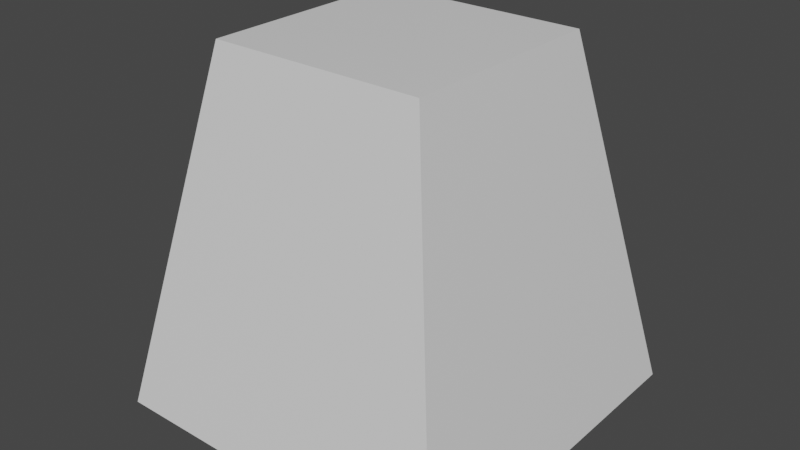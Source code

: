 # Source: Obelisk_5b.blend  (saved by Blender 3.0.42; exported with 4.5.12 LTS)
import bpy
from mathutils import Matrix  # noqa: F401  (used for matrix-valued properties, if any)

bpy.ops.wm.read_factory_settings(use_empty=True)
scene = bpy.context.scene
scene.name = 'Scene'

# ---- collections
col_collection = bpy.data.collections.new('Collection'); scene.collection.children.link(col_collection)
col_cutter = bpy.data.collections.new('cutter'); scene.collection.children.link(col_cutter)

# ---- materials (node trees are filled in below, after node groups)
mat_material = bpy.data.materials.new('Material')
mat_material.alpha_threshold = 0.0
mat_material.use_transparent_shadow = False
mat_material.line_color = (0.0, 0.0, 0.0, 1.0)
mat_material_002 = bpy.data.materials.new('Material.002')
mat_material_002.alpha_threshold = 0.0
mat_material_002.use_transparent_shadow = False
mat_material_002.line_color = (0.0, 0.0, 0.0, 1.0)

# ---- material node trees
mat_material.use_nodes = True; mat_material.node_tree.nodes.clear()
_N = mat_material.node_tree.nodes; _L = mat_material.node_tree.links
n0 = _N.new('ShaderNodeOutputMaterial'); n0.name = 'Material Output'; n0.location = (300, 300)
n1 = _N.new('ShaderNodeBsdfPrincipled'); n1.name = 'Principled BSDF'; n1.location = (10, 300)
n1.distribution = 'GGX'
n1.subsurface_method = 'RANDOM_WALK_SKIN'
n1.inputs[2].default_value = 0.4
n1.inputs[3].default_value = 1.45
n1.inputs[27].default_value = (0.0, 0.0, 0.0, 1.0)
n1.inputs[28].default_value = 1.0
_L.new(n1.outputs[0], n0.inputs[0])
n0.is_active_output = True
mat_material_002.use_nodes = True; mat_material_002.node_tree.nodes.clear()
_N = mat_material_002.node_tree.nodes; _L = mat_material_002.node_tree.links
n0 = _N.new('ShaderNodeOutputMaterial'); n0.name = 'Material Output'; n0.location = (300, 300)
n1 = _N.new('ShaderNodeBsdfPrincipled'); n1.name = 'Principled BSDF'; n1.location = (10, 300)
n1.distribution = 'GGX'
n1.subsurface_method = 'RANDOM_WALK_SKIN'
n1.inputs[2].default_value = 0.4
n1.inputs[3].default_value = 1.45
n1.inputs[27].default_value = (0.0, 0.0, 0.0, 1.0)
n1.inputs[28].default_value = 1.0
_L.new(n1.outputs[0], n0.inputs[0])
n0.is_active_output = True

# ---- world
world_world = bpy.data.worlds.new('World'); scene.world = world_world
world_world.use_nodes = True; world_world.node_tree.nodes.clear()
_N = world_world.node_tree.nodes; _L = world_world.node_tree.links
n0 = _N.new('ShaderNodeOutputWorld'); n0.name = 'World Output'; n0.location = (300, 300)
n1 = _N.new('ShaderNodeBackground'); n1.name = 'Background'; n1.location = (10, 300)
n1.inputs[0].default_value = (0.05088, 0.05088, 0.05088, 1.0)
_L.new(n1.outputs[0], n0.inputs[0])
n0.is_active_output = True
world_world.color = (0.05088, 0.05088, 0.05088)
world_world.use_sun_shadow = False
world_world.sun_shadow_jitter_overblur = 0.0

# ---- meshes
me_cube = bpy.data.meshes.new('Cube')
me_cube.from_pydata([(1.2, 1.2, 2.0), (1.2, -1.2, 2.0), (-1.2, 1.2, 2.0), (-1.2, -1.2, 2.0), (-0.8901, 0.8901, 1.312), (0.8901, 0.8901, 1.312), (0.8901, -0.8901, 1.312), (-0.8901, -0.8901, 1.312), (0.8353, -1.338, 1.312), (-0.8353, -1.338, 1.312), (1.434, 1.434, 0.8292), (1.434, -1.434, 0.8292), (-0.8353, 1.338, 1.312), (0.8353, 1.338, 1.312), (-1.434, 1.434, 0.8292), (-1.338, 0.8353, 1.312), (-1.338, -0.8353, 1.312), (-1.434, -1.434, 0.8292), (1.338, -0.8353, 1.312), (1.338, 0.8353, 1.312)], [], [(0, 1, 11, 18, 19, 10), (0, 2, 3, 1), (17, 3, 2, 14, 15, 16), (11, 1, 3, 17, 9, 8), (2, 0, 10, 13, 12, 14), (6, 8, 9, 7, 16, 15, 4, 12, 13, 5, 19, 18), (12, 4, 14), (7, 17, 16), (6, 11, 8), (5, 10, 19), (11, 6, 18), (10, 5, 13), (14, 4, 15), (17, 7, 9)])
_uv = me_cube.uv_layers.new(name='UVMap')
_uv.uv.foreach_set('vector', [0.625, 0.5, 0.625, 0.75, 0.5518, 0.75, 0.582, 0.7031, 0.582, 0.5469, 0.5518, 0.5, 0.625, 0.5, 0.875, 0.5, 0.875, 0.75, 0.625, 0.75, 0.5518, 0.0, 0.625, 0.0, 0.625, 0.25, 0.5518, 0.25, 0.582, 0.2031, 0.582, 0.04689, 0.5518, 0.75, 0.625, 0.75, 0.625, 1.0, 0.5518, 1.0, 0.582, 0.9531, 0.582, 0.7969, 0.625, 0.25, 0.625, 0.5, 0.5518, 0.5, 0.582, 0.4531, 0.582, 0.2969, 0.5518, 0.25, 0.3012, 0.6709, 0.298, 0.6966, 0.202, 0.6966, 0.1988, 0.6709, 0.1731, 0.6677, 0.1731, 0.5717, 0.1988, 0.5685, 0.202, 0.5428, 0.298, 0.5428, 0.3012, 0.5685, 0.3269, 0.5717, 0.3269, 0.6677, 0.8121, 0.5255, 0.8162, 0.5588, 0.8567, 0.5183, 0.8162, 0.6912, 0.8567, 0.7317, 0.8495, 0.6871, 0.6838, 0.6912, 0.6433, 0.7317, 0.6879, 0.7245, 0.6838, 0.5588, 0.6433, 0.5183, 0.6505, 0.5629, 0.6433, 0.7317, 0.6838, 0.6912, 0.6505, 0.6871, 0.6433, 0.5183, 0.6838, 0.5588, 0.6879, 0.5255, 0.8567, 0.5183, 0.8162, 0.5588, 0.8495, 0.5629, 0.8567, 0.7317, 0.8162, 0.6912, 0.8121, 0.7245])
me_cube.materials.append(mat_material)
me_cube.use_remesh_preserve_volume = False
me_cube.use_remesh_preserve_attributes = False
me_cube.use_mirror_vertex_groups = False
me_cube.update()
me_cube_009 = bpy.data.meshes.new('Cube.009')
me_cube_009.from_pydata([(2.0, -2.0, -2.0), (-2.0, 2.0, -2.0), (-2.0, -2.0, -2.0), (-0.8353, 0.8353, 1.312), (-0.8353, -1.338, 1.312), (-1.338, -0.8353, 1.312), (-1.502, 2.0, -2.0), (-1.502, -2.0, -2.0), (1.502, 1.503, -2.0), (-2.0, -1.492, -2.0), (1.502, -1.492, -2.0), (2.0, 2.0, -2.0), (-0.8353, -0.8353, 1.312), (0.8353, -1.338, 1.312), (-1.434, 1.434, 0.8292), (-1.434, -1.434, 0.8292), (0.8353, 1.338, 1.312), (-0.8353, 1.338, 1.312), (1.434, 1.434, 0.8292), (1.338, 0.8353, 1.312), (1.338, -0.8353, 1.312), (1.434, -1.434, 0.8292), (-1.338, 0.8353, 1.312), (1.502, 2.0, -2.0), (1.502, -2.0, -2.0), (-1.502, 1.503, -2.0), (0.8353, -0.8353, 1.312), (2.0, -1.492, -2.0), (-1.502, -1.492, -2.0), (-2.0, 1.503, -2.0), (0.8353, 0.8353, 1.312), (2.0, 1.503, -2.0)], [], [(15, 5, 9, 2), (17, 6, 1, 14), (7, 4, 15, 2), (9, 5, 22, 29), (27, 20, 21, 0), (29, 22, 14, 1), (17, 16, 23, 6), (16, 18, 11, 23), (27, 31, 19, 20), (31, 11, 18, 19), (28, 7, 2, 9), (25, 29, 1, 6), (24, 7, 28, 10), (8, 25, 6, 23), (10, 28, 25, 8), (28, 9, 29, 25), (27, 10, 8, 31), (31, 8, 23, 11), (12, 15, 4), (12, 5, 15), (12, 4, 13, 26), (19, 30, 26, 20), (21, 20, 26), (21, 26, 13), (3, 12, 26, 30), (12, 3, 22, 5), (14, 22, 3), (14, 3, 17), (17, 3, 30, 16), (18, 16, 30), (19, 18, 30), (0, 24, 10, 27), (0, 21, 13, 24), (7, 24, 13, 4)])
_uv = me_cube_009.uv_layers.new(name='UVMap')
_uv.uv.foreach_set('vector', [0.5518, 0.0, 0.582, 0.04689, 0.375, 0.03174, 0.375, 0.0, 0.582, 0.2969, 0.375, 0.2811, 0.375, 0.25, 0.5518, 0.25, 0.375, 0.9689, 0.582, 0.9531, 0.5518, 1.0, 0.375, 1.0, 0.375, 0.03174, 0.582, 0.04689, 0.582, 0.2031, 0.375, 0.219, 0.375, 0.7183, 0.582, 0.7031, 0.5518, 0.75, 0.375, 0.75, 0.375, 0.219, 0.582, 0.2031, 0.5518, 0.25, 0.375, 0.25, 0.582, 0.2969, 0.582, 0.2969, 0.375, 0.2811, 0.375, 0.2811, 0.582, 0.2969, 0.5518, 0.25, 0.375, 0.25, 0.375, 0.2811, 0.375, 0.03174, 0.375, 0.219, 0.582, 0.2031, 0.582, 0.04689, 0.375, 0.219, 0.375, 0.25, 0.5518, 0.25, 0.582, 0.2031, 0.375, 0.03174, 0.375, 0.9689, 0.375, 1.0, 0.375, 0.03174, 0.375, 0.2457, 0.375, 0.219, 0.375, 0.25, 0.375, 0.2811, 0.375, 0.9689, 0.375, 0.9689, 0.375, 0.03174, 0.375, 0.03174, 0.375, 0.2228, 0.375, 0.2457, 0.375, 0.2811, 0.375, 0.2811, 0.375, 0.03174, 0.375, 0.03174, 0.375, 0.2457, 0.375, 0.2228, 0.375, 0.03174, 0.375, 0.03174, 0.375, 0.219, 0.375, 0.2457, 0.375, 0.03174, 0.375, 0.03174, 0.375, 0.2228, 0.375, 0.219, 0.375, 0.219, 0.375, 0.2228, 0.375, 0.2811, 0.375, 0.25, 0.0, 0.0, 0.5518, 1.0, 0.582, 0.9531, 0.0, 0.0, 0.582, 0.04689, 0.5518, 1.0, 0.0, 0.0, 0.582, 0.9531, 0.582, 0.7969, 0.0, 0.0, 0.582, 0.2031, 0.0, 0.0, 0.0, 0.0, 0.582, 0.04689, 0.5518, 0.75, 0.582, 0.04689, 0.0, 0.0, 0.5518, 0.75, 0.0, 0.0, 0.582, 0.7969, 0.0, 0.0, 0.0, 0.0, 0.0, 0.0, 0.0, 0.0, 0.0, 0.0, 0.0, 0.0, 0.582, 0.2031, 0.582, 0.04689, 0.5518, 0.25, 0.582, 0.2031, 0.0, 0.0, 0.5518, 0.25, 0.0, 0.0, 0.582, 0.2969, 0.582, 0.2969, 0.0, 0.0, 0.0, 0.0, 0.582, 0.4531, 0.5518, 0.5, 0.582, 0.4531, 0.0, 0.0, 0.582, 0.2031, 0.5518, 0.5, 0.0, 0.0, 0.375, 0.75, 0.375, 0.9689, 0.375, 0.03174, 0.375, 0.7183, 0.375, 0.75, 0.5518, 0.75, 0.582, 0.7969, 0.375, 0.9689, 0.375, 0.9689, 0.375, 0.9689, 0.582, 0.7969, 0.582, 0.9531])
me_cube_009.materials.append(mat_material_002)
me_cube_009.use_remesh_preserve_volume = False
me_cube_009.use_remesh_preserve_attributes = False
me_cube_009.use_mirror_vertex_groups = False
me_cube_009.update()
me_cube_005 = bpy.data.meshes.new('Cube.005')
me_cube_005.from_pydata([(1.68, 1.68, 3.456), (1.68, -1.68, 3.456), (-1.68, 1.68, 3.456), (-1.68, -1.68, 3.456), (0.0, 0.0, 4.948), (1.68, 1.68, 8.095), (1.68, -1.68, 8.095), (-1.68, -1.68, 8.095), (-1.68, 1.68, 8.095), (0.0, -1.68, 4.785), (0.0, 1.68, 4.785), (0.0, -1.68, 8.095), (0.0, 1.68, 8.095), (1.68, 0.0, 4.785), (-1.68, 0.0, 4.785), (1.68, 0.0, 8.095), (-1.68, 0.0, 8.095), (0.0, 0.0, 8.095)], [], [(10, 2, 4), (14, 3, 4), (9, 1, 4), (13, 0, 4), (10, 0, 5, 12), (17, 11, 7, 16), (14, 2, 8, 16), (13, 1, 6, 15), (9, 3, 7, 11), (1, 9, 11, 6), (15, 6, 11, 17), (2, 10, 12, 8), (5, 15, 17, 12), (0, 13, 15, 5), (3, 14, 16, 7), (12, 17, 16, 8), (1, 13, 4), (0, 10, 4), (2, 14, 4), (3, 9, 4)])
_uv = me_cube_005.uv_layers.new(name='UVMap')
_uv.uv.foreach_set('vector', [0.75, 0.5, 0.875, 0.5, 0.75, 0.625, 0.875, 0.625, 0.875, 0.75, 0.75, 0.625, 0.75, 0.75, 0.625, 0.75, 0.75, 0.625, 0.625, 0.625, 0.625, 0.5, 0.75, 0.625, 0.75, 0.5, 0.625, 0.5, 0.625, 0.5, 0.75, 0.5, 0.75, 0.625, 0.75, 0.75, 0.875, 0.75, 0.875, 0.625, 0.875, 0.625, 0.875, 0.5, 0.875, 0.5, 0.875, 0.625, 0.625, 0.625, 0.625, 0.75, 0.625, 0.75, 0.625, 0.625, 0.75, 0.75, 0.875, 0.75, 0.875, 0.75, 0.75, 0.75, 0.625, 0.75, 0.75, 0.75, 0.75, 0.75, 0.625, 0.75, 0.625, 0.625, 0.625, 0.75, 0.75, 0.75, 0.75, 0.625, 0.875, 0.5, 0.75, 0.5, 0.75, 0.5, 0.875, 0.5, 0.625, 0.5, 0.625, 0.625, 0.75, 0.625, 0.75, 0.5, 0.625, 0.5, 0.625, 0.625, 0.625, 0.625, 0.625, 0.5, 0.875, 0.75, 0.875, 0.625, 0.875, 0.625, 0.875, 0.75, 0.75, 0.5, 0.75, 0.625, 0.875, 0.625, 0.875, 0.5, 0.625, 0.75, 0.625, 0.625, 0.75, 0.625, 0.625, 0.5, 0.75, 0.5, 0.75, 0.625, 0.875, 0.5, 0.875, 0.625, 0.75, 0.625, 0.875, 0.75, 0.75, 0.75, 0.75, 0.625])
me_cube_005.materials.append(mat_material)
me_cube_005.use_remesh_preserve_volume = False
me_cube_005.use_remesh_preserve_attributes = False
me_cube_005.use_mirror_vertex_groups = False
me_cube_005.update()
me_cube_006 = bpy.data.meshes.new('Cube.006')
me_cube_006.from_pydata([(-1.0, -1.0, -1.0), (-1.0, -1.0, 1.0), (-1.0, 1.0, -1.0), (-1.0, 1.0, 1.0), (1.0, -1.0, -1.0), (1.0, -1.0, 1.0), (1.0, 1.0, -1.0), (1.0, 1.0, 1.0)], [], [(0, 1, 3, 2), (2, 3, 7, 6), (6, 7, 5, 4), (4, 5, 1, 0), (2, 6, 4, 0), (7, 3, 1, 5)])
_uv = me_cube_006.uv_layers.new(name='UVMap')
_uv.uv.foreach_set('vector', [0.375, 0.0, 0.625, 0.0, 0.625, 0.25, 0.375, 0.25, 0.375, 0.25, 0.625, 0.25, 0.625, 0.5, 0.375, 0.5, 0.375, 0.5, 0.625, 0.5, 0.625, 0.75, 0.375, 0.75, 0.375, 0.75, 0.625, 0.75, 0.625, 1.0, 0.375, 1.0, 0.125, 0.5, 0.375, 0.5, 0.375, 0.75, 0.125, 0.75, 0.625, 0.5, 0.875, 0.5, 0.875, 0.75, 0.625, 0.75])
me_cube_006.use_remesh_fix_poles = True
me_cube_006.use_remesh_preserve_attributes = False
me_cube_006.update()
me_cube_007 = bpy.data.meshes.new('Cube.007')
me_cube_007.from_pydata([(-1.0, -1.0, -1.0), (0.7728, 0.8151, -1.323), (-1.0, -1.0, 1.0), (0.7728, -0.7305, -1.323), (-1.0, 1.0, -1.0), (-0.7728, 0.8151, -1.323), (-1.0, 1.0, 1.0), (-0.7728, -0.7305, -1.323), (1.0, -1.0, -1.0), (1.0, -1.0, 1.0), (1.0, 1.0, -1.0), (1.0, 1.0, 1.0), (-0.7728, 0.8151, -1.0), (-0.4094, 0.4518, -1.0), (0.3649, 0.8151, -1.0), (-0.3649, 0.8151, -1.0), (0.7728, -0.7305, -1.0), (0.7728, -0.3226, -1.0), (0.4094, 0.4518, -1.0), (0.4094, -0.3671, -1.0), (0.7728, 0.4073, -1.0), (0.7728, 0.8151, -1.0), (-0.7728, -0.7305, -1.0), (-0.7728, -0.3226, -1.0), (-0.7728, 0.4073, -1.0), (0.3649, -0.7305, -1.0), (-0.3649, -0.7305, -1.0), (-0.4094, -0.3671, -1.0)], [], [(0, 2, 6, 4), (4, 6, 11, 10), (10, 11, 9, 8), (8, 9, 2, 0), (12, 4, 10, 21, 14, 15), (10, 8, 16, 17, 19, 25, 26, 27, 23, 22, 0, 4, 12, 24, 13, 15, 14, 18, 20, 21), (16, 8, 0, 22, 26, 25), (11, 6, 2, 9), (5, 15, 13), (23, 27, 7), (19, 3, 25), (20, 18, 1), (1, 14, 21), (5, 24, 12), (16, 3, 17), (22, 7, 26), (25, 3, 16), (15, 5, 12), (20, 1, 21), (23, 7, 22), (3, 19, 17), (14, 1, 18), (5, 13, 24), (27, 26, 7)])
_uv = me_cube_007.uv_layers.new(name='UVMap')
_uv.uv.foreach_set('vector', [0.375, 0.0, 0.625, 0.0, 0.625, 0.25, 0.375, 0.25, 0.375, 0.25, 0.625, 0.25, 0.625, 0.5, 0.375, 0.5, 0.375, 0.5, 0.625, 0.5, 0.625, 0.75, 0.375, 0.75, 0.375, 0.75, 0.625, 0.75, 0.625, 1.0, 0.375, 1.0, 0.1534, 0.5231, 0.125, 0.5, 0.375, 0.5, 0.3466, 0.5231, 0.2956, 0.5231, 0.2044, 0.5231, 0.375, 0.5, 0.375, 0.75, 0.3466, 0.7163, 0.3466, 0.6653, 0.3012, 0.6709, 0.2956, 0.7163, 0.2044, 0.7163, 0.1988, 0.6709, 0.1534, 0.6653, 0.1534, 0.7163, 0.125, 0.75, 0.125, 0.5, 0.1534, 0.5231, 0.1534, 0.5741, 0.1988, 0.5685, 0.2044, 0.5231, 0.2956, 0.5231, 0.3012, 0.5685, 0.3466, 0.5741, 0.3466, 0.5231, 0.3466, 0.7163, 0.375, 0.75, 0.125, 0.75, 0.1534, 0.7163, 0.2044, 0.7163, 0.2956, 0.7163, 0.625, 0.5, 0.875, 0.5, 0.875, 0.75, 0.625, 0.75, 0.875, 0.5, 0.809, 0.5, 0.8162, 0.5588, 0.875, 0.684, 0.8162, 0.6912, 0.875, 0.75, 0.6838, 0.6912, 0.625, 0.75, 0.691, 0.75, 0.625, 0.566, 0.6838, 0.5588, 0.625, 0.5, 0.625, 0.5, 0.691, 0.5, 0.625, 0.5, 0.875, 0.5, 0.875, 0.566, 0.875, 0.5, 0.625, 0.75, 0.625, 0.75, 0.625, 0.684, 0.875, 0.75, 0.875, 0.75, 0.809, 0.75, 0.691, 0.75, 0.625, 0.75, 0.625, 0.75, 0.809, 0.5, 0.875, 0.5, 0.875, 0.5, 0.625, 0.566, 0.625, 0.5, 0.625, 0.5, 0.875, 0.684, 0.875, 0.75, 0.875, 0.75, 0.625, 0.75, 0.6838, 0.6912, 0.625, 0.684, 0.691, 0.5, 0.625, 0.5, 0.6838, 0.5588, 0.875, 0.5, 0.8162, 0.5588, 0.875, 0.566, 0.8162, 0.6912, 0.809, 0.75, 0.875, 0.75])
me_cube_007.use_remesh_fix_poles = True
me_cube_007.use_remesh_preserve_attributes = False
me_cube_007.update()

# ---- objects
ob_cube = bpy.data.objects.new('Cube', me_cube)
ob_cube_004 = bpy.data.objects.new('Cube.004', me_cube_009)
ob_cube_001 = bpy.data.objects.new('Cube.001', me_cube_005)
ob_cube_002 = bpy.data.objects.new('Cube.002', me_cube_006)
ob_cube_003 = bpy.data.objects.new('Cube.003', me_cube_007)

# ---- transforms, parenting, visibility, modifiers, constraints
ob_cube.location = (0.0, 0.0, 4.0)
ob_cube.scale = (2.0, 2.0, 2.0)
ob_cube.lock_rotations_4d = False
ob_cube.empty_display_type = 'ARROWS'
ob_cube.lineart.crease_threshold = 0.0
ob_cube_004.location = (0.0, 0.0, 4.0)
ob_cube_004.scale = (2.0, 2.0, 2.0)
ob_cube_004.lock_rotations_4d = False
ob_cube_004.empty_display_type = 'ARROWS'
ob_cube_004.lineart.crease_threshold = 0.0
ob_cube_001.location = (0.0, 0.0, -1.69)
ob_cube_001.scale = (2.0, 2.0, 2.0)
ob_cube_001.lock_rotations_4d = False
ob_cube_001.empty_display_type = 'ARROWS'
ob_cube_001.hide_render = True
ob_cube_001.visible_camera = False
ob_cube_001.visible_diffuse = False
ob_cube_001.visible_glossy = False
ob_cube_001.visible_transmission = False
ob_cube_001.visible_volume_scatter = False
ob_cube_001.display_type = 'BOUNDS'
ob_cube_001.lineart.crease_threshold = 0.0
ob_cube_002.location = (0.0, -0.1841, 10.97)
ob_cube_002.scale = (4.348, 4.348, 4.348)
ob_cube_002.hide_render = True
ob_cube_002.visible_camera = False
ob_cube_002.visible_diffuse = False
ob_cube_002.visible_glossy = False
ob_cube_002.visible_transmission = False
ob_cube_002.visible_volume_scatter = False
ob_cube_002.display_type = 'BOUNDS'
ob_cube_003.location = (0.0, -0.1841, 10.97)
ob_cube_003.scale = (4.348, 4.348, 4.348)
ob_cube_003.hide_render = True
ob_cube_003.visible_camera = False
ob_cube_003.visible_diffuse = False
ob_cube_003.visible_glossy = False
ob_cube_003.visible_transmission = False
ob_cube_003.visible_volume_scatter = False
ob_cube_003.display_type = 'BOUNDS'

# ---- collection membership
col_collection.objects.link(ob_cube)
col_collection.objects.link(ob_cube_004)
col_cutter.objects.link(ob_cube_001)
col_cutter.objects.link(ob_cube_002)
col_cutter.objects.link(ob_cube_003)

# ---- scene / render settings (as saved in the file)
scene.frame_start = 1; scene.frame_end = 250; scene.frame_set(21)
scene.render.engine = 'BLENDER_EEVEE_NEXT'
scene.cycles.sampling_pattern = 'TABULATED_SOBOL'
scene.cycles.use_light_tree = False
scene.view_settings.view_transform = 'Filmic'
bpy.context.view_layer.update()

# ---- added for rendering (the .blend has no active camera and no usable light): camera, sun
cam_auto = bpy.data.cameras.new('AutoCamera')
cam_auto.lens = 50.0
cam_auto.sensor_width = 36.0
cam_auto.clip_end = 1000.0
ob_auto_camera = bpy.data.objects.new('AutoCamera', cam_auto)
scene.collection.objects.link(ob_auto_camera)
ob_auto_camera.location = (12.8203, -15.3843, 14.2562)
ob_auto_camera.rotation_euler = (1.09748, -7.21219e-08, 0.694738)
scene.camera = ob_auto_camera
light_auto_sun = bpy.data.lights.new('AutoSun', 'SUN')
light_auto_sun.energy = 3.0
light_auto_sun.angle = 0.0523599
ob_auto_sun = bpy.data.objects.new('AutoSun', light_auto_sun)
scene.collection.objects.link(ob_auto_sun)
ob_auto_sun.rotation_euler = (0.872665, 0.174533, 0.523599)
bpy.context.view_layer.update()
